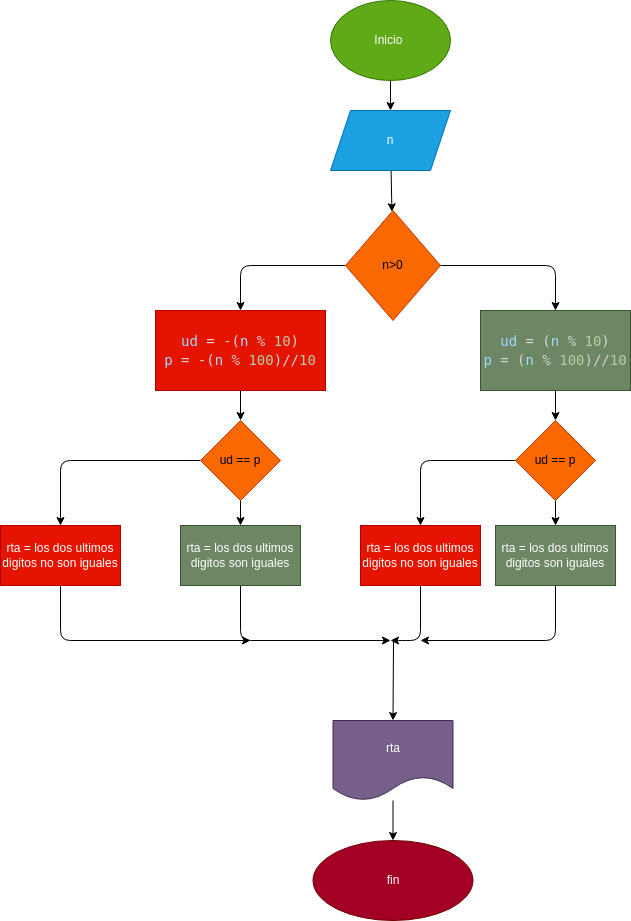

The diagram above was exported from draw.io. Its source (the exported page's mxGraphModel, read from the mxfile embedded in the PNG):
<mxGraphModel dx="576" dy="461" grid="1" gridSize="10" guides="1" tooltips="1" connect="1" arrows="1" fold="1" page="1" pageScale="1" pageWidth="827" pageHeight="1169" math="0" shadow="0">
  <root>
    <mxCell id="0" />
    <mxCell id="1" parent="0" />
    <mxCell id="4" value="" style="edgeStyle=none;html=1;" edge="1" parent="1" source="2" target="3">
      <mxGeometry relative="1" as="geometry" />
    </mxCell>
    <mxCell id="2" value="Inicio&amp;nbsp;" style="ellipse;whiteSpace=wrap;html=1;fillColor=#60a917;fontColor=#ffffff;strokeColor=#2D7600;" vertex="1" parent="1">
      <mxGeometry x="360" y="30" width="120" height="80" as="geometry" />
    </mxCell>
    <mxCell id="6" value="" style="edgeStyle=none;html=1;" edge="1" parent="1" source="3" target="7">
      <mxGeometry relative="1" as="geometry">
        <mxPoint x="420" y="240" as="targetPoint" />
      </mxGeometry>
    </mxCell>
    <mxCell id="3" value="n" style="shape=parallelogram;perimeter=parallelogramPerimeter;whiteSpace=wrap;html=1;fixedSize=1;fillColor=#1ba1e2;fontColor=#ffffff;strokeColor=#006EAF;" vertex="1" parent="1">
      <mxGeometry x="360" y="140" width="120" height="60" as="geometry" />
    </mxCell>
    <mxCell id="10" value="" style="edgeStyle=none;html=1;" edge="1" parent="1" source="7" target="9">
      <mxGeometry relative="1" as="geometry">
        <Array as="points">
          <mxPoint x="270" y="295" />
        </Array>
      </mxGeometry>
    </mxCell>
    <mxCell id="12" value="" style="edgeStyle=none;html=1;" edge="1" parent="1" source="7" target="11">
      <mxGeometry relative="1" as="geometry">
        <Array as="points">
          <mxPoint x="585" y="295" />
        </Array>
      </mxGeometry>
    </mxCell>
    <mxCell id="7" value="n&amp;gt;0" style="rhombus;whiteSpace=wrap;html=1;fillColor=#fa6800;fontColor=#000000;strokeColor=#C73500;" vertex="1" parent="1">
      <mxGeometry x="375" y="240" width="95" height="110" as="geometry" />
    </mxCell>
    <mxCell id="20" value="" style="edgeStyle=none;html=1;" edge="1" parent="1" source="9" target="19">
      <mxGeometry relative="1" as="geometry" />
    </mxCell>
    <mxCell id="9" value="&lt;div style=&quot;color: rgb(212, 212, 212); font-family: &amp;quot;Droid Sans Mono&amp;quot;, &amp;quot;monospace&amp;quot;, monospace; font-size: 14px; line-height: 19px;&quot;&gt;&lt;div style=&quot;&quot;&gt;&lt;span style=&quot;color: rgb(156, 220, 254);&quot;&gt;ud&lt;/span&gt; = -(&lt;span style=&quot;color: rgb(156, 220, 254);&quot;&gt;n&lt;/span&gt; % &lt;span style=&quot;color: rgb(181, 206, 168);&quot;&gt;10&lt;/span&gt;)&lt;/div&gt;&lt;div style=&quot;&quot;&gt;    &lt;span style=&quot;color: rgb(156, 220, 254);&quot;&gt;p&lt;/span&gt; = -(&lt;span style=&quot;color: rgb(156, 220, 254);&quot;&gt;n&lt;/span&gt; % &lt;span style=&quot;color: rgb(181, 206, 168);&quot;&gt;100&lt;/span&gt;)//&lt;span style=&quot;color: rgb(181, 206, 168);&quot;&gt;10&lt;/span&gt;&lt;/div&gt;&lt;/div&gt;" style="whiteSpace=wrap;html=1;fillColor=#e51400;fontColor=#ffffff;strokeColor=#B20000;" vertex="1" parent="1">
      <mxGeometry x="185" y="340" width="170" height="80" as="geometry" />
    </mxCell>
    <mxCell id="22" value="" style="edgeStyle=none;html=1;" edge="1" parent="1" source="11" target="21">
      <mxGeometry relative="1" as="geometry" />
    </mxCell>
    <mxCell id="11" value="&lt;div style=&quot;color: rgb(212, 212, 212); font-family: &amp;quot;Droid Sans Mono&amp;quot;, &amp;quot;monospace&amp;quot;, monospace; font-size: 14px; line-height: 19px;&quot;&gt;&lt;div style=&quot;&quot;&gt;&lt;span style=&quot;color: rgb(156, 220, 254);&quot;&gt;ud&lt;/span&gt; = (&lt;span style=&quot;color: rgb(156, 220, 254);&quot;&gt;n&lt;/span&gt; % &lt;span style=&quot;color: rgb(181, 206, 168);&quot;&gt;10&lt;/span&gt;)&lt;/div&gt;&lt;div style=&quot;&quot;&gt;    &lt;span style=&quot;color: rgb(156, 220, 254);&quot;&gt;p&lt;/span&gt; = (&lt;span style=&quot;color: rgb(156, 220, 254);&quot;&gt;n&lt;/span&gt; % &lt;span style=&quot;color: rgb(181, 206, 168);&quot;&gt;100&lt;/span&gt;)//&lt;span style=&quot;color: rgb(181, 206, 168);&quot;&gt;10&lt;/span&gt;&lt;/div&gt;&lt;/div&gt;" style="whiteSpace=wrap;html=1;fillColor=#6d8764;fontColor=#ffffff;strokeColor=#3A5431;" vertex="1" parent="1">
      <mxGeometry x="510" y="340" width="150" height="80" as="geometry" />
    </mxCell>
    <mxCell id="18" value="" style="edgeStyle=none;html=1;" edge="1" parent="1" source="16" target="17">
      <mxGeometry relative="1" as="geometry" />
    </mxCell>
    <mxCell id="16" value="rta" style="shape=document;whiteSpace=wrap;html=1;boundedLbl=1;fillColor=#76608a;fontColor=#ffffff;strokeColor=#432D57;" vertex="1" parent="1">
      <mxGeometry x="362.5" y="750" width="120" height="80" as="geometry" />
    </mxCell>
    <mxCell id="17" value="fin" style="ellipse;whiteSpace=wrap;html=1;fillColor=#a20025;fontColor=#ffffff;strokeColor=#6F0000;" vertex="1" parent="1">
      <mxGeometry x="342.5" y="870" width="160" height="80" as="geometry" />
    </mxCell>
    <mxCell id="28" value="" style="edgeStyle=none;html=1;" edge="1" parent="1" source="19" target="27">
      <mxGeometry relative="1" as="geometry">
        <Array as="points">
          <mxPoint x="90" y="490" />
        </Array>
      </mxGeometry>
    </mxCell>
    <mxCell id="30" value="" style="edgeStyle=none;html=1;" edge="1" parent="1" source="19" target="29">
      <mxGeometry relative="1" as="geometry" />
    </mxCell>
    <mxCell id="19" value="ud == p" style="rhombus;whiteSpace=wrap;html=1;fillColor=#fa6800;strokeColor=#C73500;fontColor=#000000;" vertex="1" parent="1">
      <mxGeometry x="230" y="450" width="80" height="80" as="geometry" />
    </mxCell>
    <mxCell id="24" value="" style="edgeStyle=none;html=1;" edge="1" parent="1" source="21" target="23">
      <mxGeometry relative="1" as="geometry" />
    </mxCell>
    <mxCell id="26" value="" style="edgeStyle=none;html=1;" edge="1" parent="1" source="21" target="25">
      <mxGeometry relative="1" as="geometry">
        <Array as="points">
          <mxPoint x="450" y="490" />
        </Array>
      </mxGeometry>
    </mxCell>
    <mxCell id="21" value="ud == p" style="rhombus;whiteSpace=wrap;html=1;fillColor=#fa6800;strokeColor=#C73500;fontColor=#000000;" vertex="1" parent="1">
      <mxGeometry x="545" y="450" width="80" height="80" as="geometry" />
    </mxCell>
    <mxCell id="31" style="edgeStyle=none;html=1;" edge="1" parent="1" source="23">
      <mxGeometry relative="1" as="geometry">
        <mxPoint x="450" y="670" as="targetPoint" />
        <Array as="points">
          <mxPoint x="585" y="670" />
        </Array>
      </mxGeometry>
    </mxCell>
    <mxCell id="23" value="rta = los dos ultimos digitos son iguales" style="whiteSpace=wrap;html=1;fillColor=#6d8764;strokeColor=#3A5431;fontColor=#ffffff;" vertex="1" parent="1">
      <mxGeometry x="525" y="555" width="120" height="60" as="geometry" />
    </mxCell>
    <mxCell id="32" style="edgeStyle=none;html=1;" edge="1" parent="1" source="25">
      <mxGeometry relative="1" as="geometry">
        <mxPoint x="420" y="670" as="targetPoint" />
        <Array as="points">
          <mxPoint x="450" y="670" />
          <mxPoint x="430" y="670" />
        </Array>
      </mxGeometry>
    </mxCell>
    <mxCell id="25" value="rta = los dos ultimos digitos no son iguales" style="whiteSpace=wrap;html=1;fillColor=#e51400;strokeColor=#B20000;fontColor=#ffffff;" vertex="1" parent="1">
      <mxGeometry x="390" y="555" width="120" height="60" as="geometry" />
    </mxCell>
    <mxCell id="33" style="edgeStyle=none;html=1;" edge="1" parent="1" source="27">
      <mxGeometry relative="1" as="geometry">
        <mxPoint x="280" y="670" as="targetPoint" />
        <Array as="points">
          <mxPoint x="90" y="670" />
        </Array>
      </mxGeometry>
    </mxCell>
    <mxCell id="27" value="rta = los dos ultimos digitos no son iguales" style="whiteSpace=wrap;html=1;fillColor=#e51400;strokeColor=#B20000;fontColor=#ffffff;" vertex="1" parent="1">
      <mxGeometry x="30" y="555" width="120" height="60" as="geometry" />
    </mxCell>
    <mxCell id="34" style="edgeStyle=none;html=1;" edge="1" parent="1" source="29">
      <mxGeometry relative="1" as="geometry">
        <mxPoint x="420" y="670" as="targetPoint" />
        <Array as="points">
          <mxPoint x="270" y="670" />
        </Array>
      </mxGeometry>
    </mxCell>
    <mxCell id="29" value="rta = los dos ultimos digitos son iguales" style="whiteSpace=wrap;html=1;fillColor=#6d8764;strokeColor=#3A5431;fontColor=#ffffff;" vertex="1" parent="1">
      <mxGeometry x="210" y="555" width="120" height="60" as="geometry" />
    </mxCell>
    <mxCell id="35" value="" style="endArrow=classic;html=1;entryX=0.5;entryY=0;entryDx=0;entryDy=0;" edge="1" parent="1" target="16">
      <mxGeometry width="50" height="50" relative="1" as="geometry">
        <mxPoint x="423" y="670" as="sourcePoint" />
        <mxPoint x="450" y="710" as="targetPoint" />
      </mxGeometry>
    </mxCell>
  </root>
</mxGraphModel>